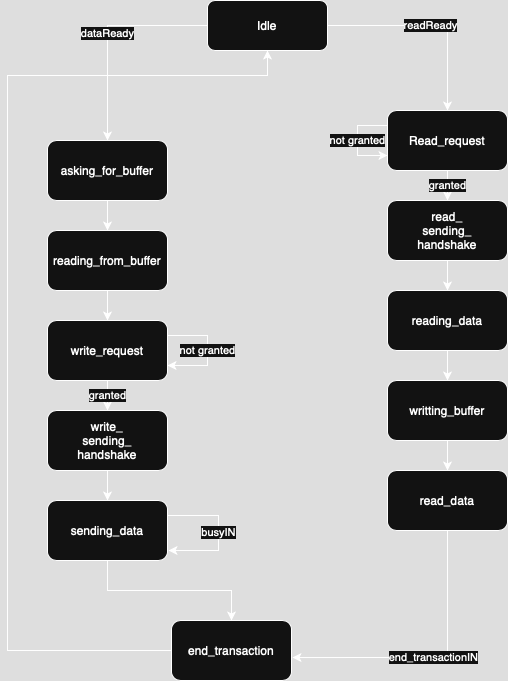

The diagram above was exported from draw.io. Its source (the exported page's mxGraphModel, read from the mxfile embedded in the PNG):
<mxGraphModel dx="1303" dy="627" grid="1" gridSize="10" guides="1" tooltips="1" connect="1" arrows="1" fold="1" page="1" pageScale="1" pageWidth="827" pageHeight="1169" math="0" shadow="0">
  <root>
    <mxCell id="0" />
    <mxCell id="1" parent="0" />
    <mxCell id="eEwVYgS2m5M2uQdrPHw_-7" value="dataReady" style="edgeStyle=orthogonalEdgeStyle;rounded=0;orthogonalLoop=1;jettySize=auto;html=1;entryX=0.5;entryY=0;entryDx=0;entryDy=0;" edge="1" parent="1" source="eEwVYgS2m5M2uQdrPHw_-1" target="eEwVYgS2m5M2uQdrPHw_-2">
      <mxGeometry relative="1" as="geometry">
        <Array as="points">
          <mxPoint x="350" y="25" />
        </Array>
      </mxGeometry>
    </mxCell>
    <mxCell id="eEwVYgS2m5M2uQdrPHw_-40" value="readReady" style="edgeStyle=orthogonalEdgeStyle;rounded=0;orthogonalLoop=1;jettySize=auto;html=1;entryX=0.5;entryY=0;entryDx=0;entryDy=0;" edge="1" parent="1" source="eEwVYgS2m5M2uQdrPHw_-1" target="eEwVYgS2m5M2uQdrPHw_-20">
      <mxGeometry relative="1" as="geometry" />
    </mxCell>
    <mxCell id="eEwVYgS2m5M2uQdrPHw_-1" value="Idle" style="rounded=1;whiteSpace=wrap;html=1;" vertex="1" parent="1">
      <mxGeometry x="450" width="120" height="50" as="geometry" />
    </mxCell>
    <mxCell id="eEwVYgS2m5M2uQdrPHw_-8" style="edgeStyle=orthogonalEdgeStyle;rounded=0;orthogonalLoop=1;jettySize=auto;html=1;" edge="1" parent="1" source="eEwVYgS2m5M2uQdrPHw_-2" target="eEwVYgS2m5M2uQdrPHw_-3">
      <mxGeometry relative="1" as="geometry" />
    </mxCell>
    <mxCell id="eEwVYgS2m5M2uQdrPHw_-2" value="asking_for_buffer" style="rounded=1;whiteSpace=wrap;html=1;" vertex="1" parent="1">
      <mxGeometry x="290" y="140" width="120" height="60" as="geometry" />
    </mxCell>
    <mxCell id="eEwVYgS2m5M2uQdrPHw_-9" style="edgeStyle=orthogonalEdgeStyle;rounded=0;orthogonalLoop=1;jettySize=auto;html=1;" edge="1" parent="1" source="eEwVYgS2m5M2uQdrPHw_-3" target="eEwVYgS2m5M2uQdrPHw_-4">
      <mxGeometry relative="1" as="geometry" />
    </mxCell>
    <mxCell id="eEwVYgS2m5M2uQdrPHw_-3" value="reading_from_buffer" style="rounded=1;whiteSpace=wrap;html=1;" vertex="1" parent="1">
      <mxGeometry x="290" y="230" width="120" height="60" as="geometry" />
    </mxCell>
    <mxCell id="eEwVYgS2m5M2uQdrPHw_-10" value="granted" style="edgeStyle=orthogonalEdgeStyle;rounded=0;orthogonalLoop=1;jettySize=auto;html=1;" edge="1" parent="1" source="eEwVYgS2m5M2uQdrPHw_-4" target="eEwVYgS2m5M2uQdrPHw_-5">
      <mxGeometry relative="1" as="geometry" />
    </mxCell>
    <mxCell id="eEwVYgS2m5M2uQdrPHw_-44" value="not granted" style="edgeStyle=orthogonalEdgeStyle;rounded=0;orthogonalLoop=1;jettySize=auto;html=1;exitX=1;exitY=0.25;exitDx=0;exitDy=0;entryX=1;entryY=0.75;entryDx=0;entryDy=0;" edge="1" parent="1" source="eEwVYgS2m5M2uQdrPHw_-4" target="eEwVYgS2m5M2uQdrPHw_-4">
      <mxGeometry relative="1" as="geometry">
        <mxPoint x="420" y="370" as="targetPoint" />
        <Array as="points">
          <mxPoint x="450" y="335" />
          <mxPoint x="450" y="365" />
        </Array>
      </mxGeometry>
    </mxCell>
    <mxCell id="eEwVYgS2m5M2uQdrPHw_-4" value="write_request" style="rounded=1;whiteSpace=wrap;html=1;" vertex="1" parent="1">
      <mxGeometry x="290" y="320" width="120" height="60" as="geometry" />
    </mxCell>
    <mxCell id="eEwVYgS2m5M2uQdrPHw_-11" style="edgeStyle=orthogonalEdgeStyle;rounded=0;orthogonalLoop=1;jettySize=auto;html=1;" edge="1" parent="1" source="eEwVYgS2m5M2uQdrPHw_-5" target="eEwVYgS2m5M2uQdrPHw_-6">
      <mxGeometry relative="1" as="geometry" />
    </mxCell>
    <mxCell id="eEwVYgS2m5M2uQdrPHw_-5" value="write_&lt;div&gt;sending_&lt;/div&gt;&lt;div&gt;handshake&lt;/div&gt;" style="rounded=1;whiteSpace=wrap;html=1;" vertex="1" parent="1">
      <mxGeometry x="290" y="410" width="120" height="60" as="geometry" />
    </mxCell>
    <mxCell id="eEwVYgS2m5M2uQdrPHw_-12" style="edgeStyle=orthogonalEdgeStyle;rounded=0;orthogonalLoop=1;jettySize=auto;html=1;entryX=0.5;entryY=1;entryDx=0;entryDy=0;exitX=0;exitY=0.5;exitDx=0;exitDy=0;" edge="1" parent="1" source="eEwVYgS2m5M2uQdrPHw_-37" target="eEwVYgS2m5M2uQdrPHw_-1">
      <mxGeometry relative="1" as="geometry">
        <mxPoint x="450" y="30" as="targetPoint" />
        <Array as="points">
          <mxPoint x="250" y="650" />
          <mxPoint x="250" y="75" />
          <mxPoint x="510" y="75" />
        </Array>
      </mxGeometry>
    </mxCell>
    <mxCell id="eEwVYgS2m5M2uQdrPHw_-38" style="edgeStyle=orthogonalEdgeStyle;rounded=0;orthogonalLoop=1;jettySize=auto;html=1;entryX=0.5;entryY=0;entryDx=0;entryDy=0;exitX=0.5;exitY=1;exitDx=0;exitDy=0;" edge="1" parent="1" source="eEwVYgS2m5M2uQdrPHw_-6" target="eEwVYgS2m5M2uQdrPHw_-37">
      <mxGeometry relative="1" as="geometry">
        <Array as="points">
          <mxPoint x="350" y="590" />
          <mxPoint x="474" y="590" />
        </Array>
      </mxGeometry>
    </mxCell>
    <mxCell id="eEwVYgS2m5M2uQdrPHw_-43" value="busyIN" style="edgeStyle=orthogonalEdgeStyle;rounded=0;orthogonalLoop=1;jettySize=auto;html=1;exitX=1;exitY=0.25;exitDx=0;exitDy=0;" edge="1" parent="1" source="eEwVYgS2m5M2uQdrPHw_-6">
      <mxGeometry relative="1" as="geometry">
        <mxPoint x="411" y="550" as="targetPoint" />
        <Array as="points">
          <mxPoint x="461" y="515" />
          <mxPoint x="461" y="550" />
        </Array>
      </mxGeometry>
    </mxCell>
    <mxCell id="eEwVYgS2m5M2uQdrPHw_-6" value="sending_data" style="rounded=1;whiteSpace=wrap;html=1;" vertex="1" parent="1">
      <mxGeometry x="290" y="500" width="120" height="60" as="geometry" />
    </mxCell>
    <mxCell id="eEwVYgS2m5M2uQdrPHw_-19" value="granted" style="edgeStyle=orthogonalEdgeStyle;rounded=0;orthogonalLoop=1;jettySize=auto;html=1;" edge="1" parent="1" source="eEwVYgS2m5M2uQdrPHw_-20" target="eEwVYgS2m5M2uQdrPHw_-22">
      <mxGeometry relative="1" as="geometry" />
    </mxCell>
    <mxCell id="eEwVYgS2m5M2uQdrPHw_-45" value="not granted" style="edgeStyle=orthogonalEdgeStyle;rounded=0;orthogonalLoop=1;jettySize=auto;html=1;exitX=0;exitY=0.25;exitDx=0;exitDy=0;entryX=0;entryY=0.75;entryDx=0;entryDy=0;" edge="1" parent="1" source="eEwVYgS2m5M2uQdrPHw_-20" target="eEwVYgS2m5M2uQdrPHw_-20">
      <mxGeometry relative="1" as="geometry">
        <mxPoint x="620" y="150" as="targetPoint" />
        <Array as="points">
          <mxPoint x="600" y="125" />
          <mxPoint x="600" y="155" />
        </Array>
      </mxGeometry>
    </mxCell>
    <mxCell id="eEwVYgS2m5M2uQdrPHw_-20" value="Read_request" style="rounded=1;whiteSpace=wrap;html=1;" vertex="1" parent="1">
      <mxGeometry x="630" y="110" width="120" height="60" as="geometry" />
    </mxCell>
    <mxCell id="eEwVYgS2m5M2uQdrPHw_-21" style="edgeStyle=orthogonalEdgeStyle;rounded=0;orthogonalLoop=1;jettySize=auto;html=1;" edge="1" parent="1" source="eEwVYgS2m5M2uQdrPHw_-22" target="eEwVYgS2m5M2uQdrPHw_-24">
      <mxGeometry relative="1" as="geometry" />
    </mxCell>
    <mxCell id="eEwVYgS2m5M2uQdrPHw_-22" value="read_&lt;div&gt;sending_&lt;/div&gt;&lt;div&gt;handshake&lt;/div&gt;" style="rounded=1;whiteSpace=wrap;html=1;" vertex="1" parent="1">
      <mxGeometry x="630" y="200" width="120" height="60" as="geometry" />
    </mxCell>
    <mxCell id="eEwVYgS2m5M2uQdrPHw_-39" style="edgeStyle=orthogonalEdgeStyle;rounded=0;orthogonalLoop=1;jettySize=auto;html=1;" edge="1" parent="1" source="eEwVYgS2m5M2uQdrPHw_-24" target="eEwVYgS2m5M2uQdrPHw_-26">
      <mxGeometry relative="1" as="geometry" />
    </mxCell>
    <mxCell id="eEwVYgS2m5M2uQdrPHw_-24" value="reading_data" style="rounded=1;whiteSpace=wrap;html=1;" vertex="1" parent="1">
      <mxGeometry x="630" y="290" width="120" height="60" as="geometry" />
    </mxCell>
    <mxCell id="eEwVYgS2m5M2uQdrPHw_-25" style="edgeStyle=orthogonalEdgeStyle;rounded=0;orthogonalLoop=1;jettySize=auto;html=1;" edge="1" parent="1" source="eEwVYgS2m5M2uQdrPHw_-26" target="eEwVYgS2m5M2uQdrPHw_-27">
      <mxGeometry relative="1" as="geometry" />
    </mxCell>
    <mxCell id="eEwVYgS2m5M2uQdrPHw_-26" value="writting_buffer" style="rounded=1;whiteSpace=wrap;html=1;" vertex="1" parent="1">
      <mxGeometry x="630" y="380" width="120" height="60" as="geometry" />
    </mxCell>
    <mxCell id="eEwVYgS2m5M2uQdrPHw_-27" value="read_data" style="rounded=1;whiteSpace=wrap;html=1;" vertex="1" parent="1">
      <mxGeometry x="630" y="470" width="120" height="60" as="geometry" />
    </mxCell>
    <mxCell id="eEwVYgS2m5M2uQdrPHw_-37" value="end_transaction" style="rounded=1;whiteSpace=wrap;html=1;" vertex="1" parent="1">
      <mxGeometry x="414" y="620" width="120" height="60" as="geometry" />
    </mxCell>
    <mxCell id="eEwVYgS2m5M2uQdrPHw_-41" value="end_transactionIN" style="edgeStyle=orthogonalEdgeStyle;rounded=0;orthogonalLoop=1;jettySize=auto;html=1;entryX=1.008;entryY=0.617;entryDx=0;entryDy=0;entryPerimeter=0;" edge="1" parent="1" source="eEwVYgS2m5M2uQdrPHw_-27" target="eEwVYgS2m5M2uQdrPHw_-37">
      <mxGeometry relative="1" as="geometry">
        <Array as="points">
          <mxPoint x="690" y="657" />
        </Array>
      </mxGeometry>
    </mxCell>
  </root>
</mxGraphModel>